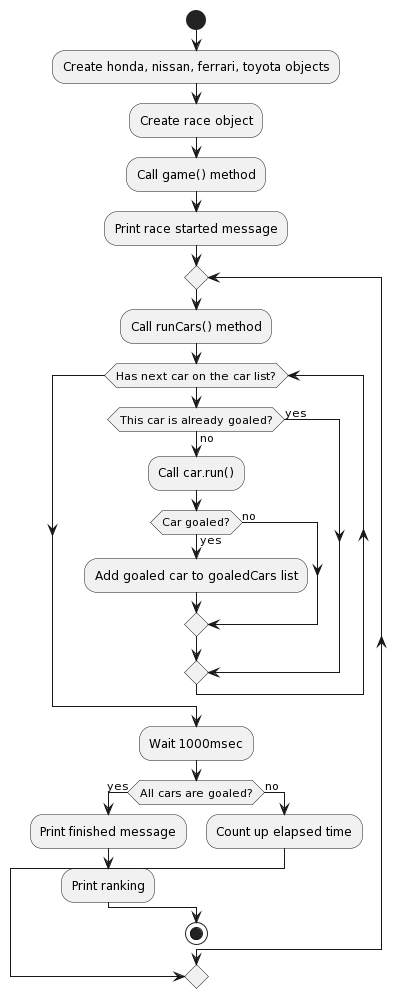

The diagram above was rendered by PlantUML. Its source (embedded in the PNG):
@startuml
start

:Create honda, nissan, ferrari, toyota objects;

:Create race object;

:Call game() method;

:Print race started message;

repeat
    :Call runCars() method;
        while (Has next car on the car list?)
            if (This car is already goaled?) then (yes)
            else (no)
                :Call car.run();
                if (Car goaled?) then (yes)
                    :Add goaled car to goaledCars list;
                else (no)
                    
                endif
            endif
        endwhile
    :Wait 1000msec;
    if (All cars are goaled?) then (yes)
        :Print finished message;
        :Print ranking;
    else (no)
        :Count up elapsed time;
        break
    endif
stop
@enduml